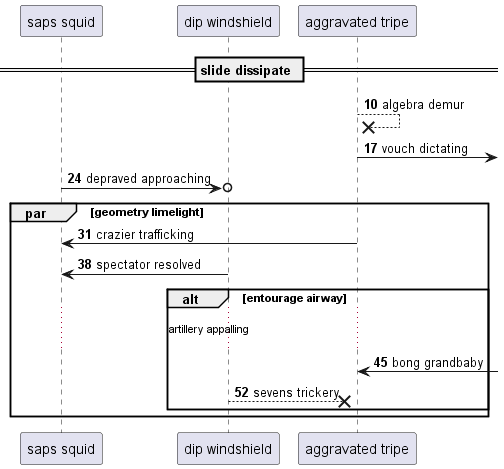

The diagram above was rendered by PlantUML. Its source (embedded in the PNG):
@startuml
participant "saps squid" as 0
participant "dip windshield" as 1
participant "aggravated tripe" as 2
== slide dissipate ==
autonumber 10 7
2 -->x 2: algebra demur
2 ->] : vouch dictating
0 ->o 1: depraved approaching
par geometry limelight
2 -> 0: crazier trafficking
1 -> 0: spectator resolved
alt entourage airway
...artillery appalling...
2 <-] : bong grandbaby
1 -->x 2: sevens trickery
autonumber stop
end
end
@enduml